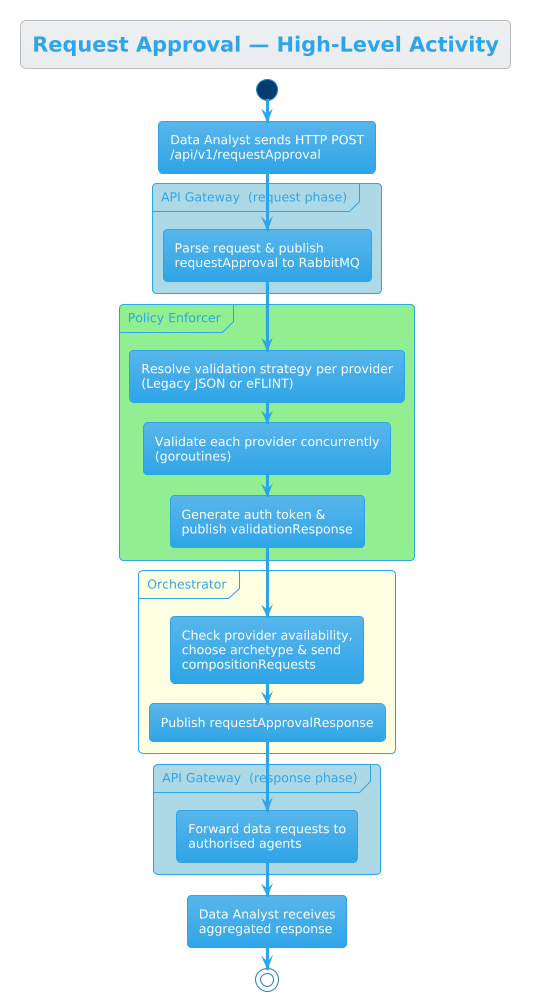

The diagram above was rendered by PlantUML. Its source (embedded in the PNG):
@startuml Activity - High Level Overview
!theme cerulean

title Request Approval — High-Level Activity

start

:Data Analyst sends HTTP POST\n/api/v1/requestApproval;

partition "API Gateway  (request phase)" #LightBlue {
    :Parse request & publish\nrequestApproval to RabbitMQ;
}

partition "Policy Enforcer" #LightGreen {
    :Resolve validation strategy per provider\n(Legacy JSON or eFLINT);
    :Validate each provider concurrently\n(goroutines);
    :Generate auth token &\npublish validationResponse;
}

partition "Orchestrator" #LightYellow {
    :Check provider availability,\nchoose archetype & send\ncompositionRequests;
    :Publish requestApprovalResponse;
}

partition "API Gateway  (response phase)" #LightBlue {
    :Forward data requests to\nauthorised agents;
}

:Data Analyst receives\naggregated response;

stop

@enduml